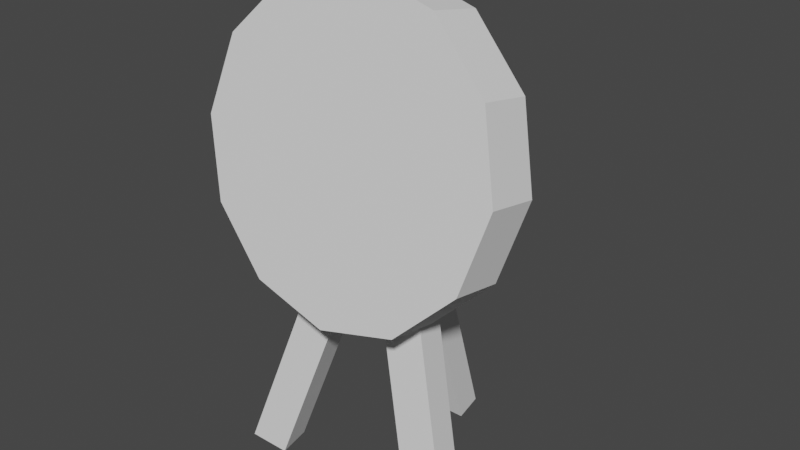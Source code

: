 # Source: Target.blend  (saved by Blender 2.81.16; exported with 4.5.12 LTS)
import bpy
from mathutils import Matrix  # noqa: F401  (used for matrix-valued properties, if any)

bpy.ops.wm.read_factory_settings(use_empty=True)
scene = bpy.context.scene
scene.name = 'Scene'

# ---- collections
col_collection = bpy.data.collections.new('Collection'); scene.collection.children.link(col_collection)

# ---- world
world_world = bpy.data.worlds.new('World'); scene.world = world_world
world_world.use_nodes = True; world_world.node_tree.nodes.clear()
_N = world_world.node_tree.nodes; _L = world_world.node_tree.links
n0 = _N.new('ShaderNodeOutputWorld'); n0.name = 'World Output'; n0.location = (300, 300)
n1 = _N.new('ShaderNodeBackground'); n1.name = 'Background'; n1.location = (10, 300)
n1.inputs[0].default_value = (0.05088, 0.05088, 0.05088, 1.0)
_L.new(n1.outputs[0], n0.inputs[0])
n0.is_active_output = True
world_world.color = (0.05088, 0.05088, 0.05088)
world_world.use_sun_shadow = False
world_world.sun_shadow_jitter_overblur = 0.0

# ---- meshes
me_cylinder = bpy.data.meshes.new('Cylinder')
me_cylinder.from_pydata([(0.0, 3.099, -0.4186), (0.0, 3.163, -0.0791), (0.5, 2.968, -0.3938), (0.5, 3.032, -0.05433), (0.866, 2.608, -0.3261), (0.866, 2.672, 0.01335), (1.0, 2.117, -0.2337), (1.0, 2.18, 0.1058), (0.866, 1.625, -0.1412), (0.866, 1.689, 0.1982), (0.5, 1.266, -0.07357), (0.5, 1.329, 0.2659), (1.51e-07, 1.134, -0.0488), (1.51e-07, 1.198, 0.2907), (-0.5, 1.266, -0.07357), (-0.5, 1.329, 0.2659), (-0.866, 1.625, -0.1412), (-0.866, 1.689, 0.1982), (-1.0, 2.117, -0.2337), (-1.0, 2.18, 0.1058), (-0.866, 2.608, -0.3261), (-0.866, 2.672, 0.01335), (-0.5, 2.968, -0.3938), (-0.5, 3.032, -0.05433), (-0.7881, 0.0009071, 0.1387), (-0.1387, 2.13, -0.2318), (-0.7465, 0.0009071, -0.08145), (-0.09713, 2.13, -0.452), (-0.5106, 0.0009071, 0.1387), (0.1387, 2.13, -0.2318), (-0.5522, 0.0009071, -0.08145), (0.09713, 2.13, -0.452), (1.439e-08, 2.18, 0.1058), (2.399e-08, 2.117, -0.2337), (-0.1387, 0.003476, -0.8753), (-0.1387, 2.132, -0.2312), (-0.09713, 0.003476, -1.095), (-0.09713, 2.132, -0.4514), (0.1387, 0.003476, -0.8753), (0.1387, 2.132, -0.2312), (0.09713, 0.003476, -1.095), (0.09713, 2.132, -0.4514), (0.7884, 0.0009071, 0.1387), (0.1391, 2.13, -0.2318), (0.7468, 0.0009071, -0.08145), (0.09745, 2.13, -0.452), (0.5109, 0.0009071, 0.1387), (-0.1384, 2.13, -0.2318), (0.5525, 0.0009071, -0.08145), (-0.0968, 2.13, -0.452), (-0.3455, 1.752, -0.1342), (-0.1303, 2.224, -0.2232), (-0.1475, 1.752, -0.6061), (-0.0856, 2.224, -0.5171), (0.3789, 1.752, -0.1342), (0.1636, 2.224, -0.2232), (0.1808, 1.752, -0.6061), (0.1189, 2.224, -0.5171)], [], [(0, 1, 3, 2), (2, 3, 5, 4), (4, 5, 7, 6), (6, 7, 9, 8), (8, 9, 11, 10), (10, 11, 13, 12), (12, 13, 15, 14), (14, 15, 17, 16), (16, 17, 19, 18), (18, 19, 21, 20), (2, 4, 6, 33), (20, 21, 23, 22), (22, 23, 1, 0), (15, 13, 11, 32), (24, 25, 27, 26), (26, 27, 31, 30), (30, 31, 29, 28), (28, 29, 25, 24), (31, 27, 25, 29), (7, 5, 3, 32), (3, 1, 23, 32), (23, 21, 19, 32), (19, 17, 15, 32), (10, 12, 14, 33), (11, 9, 7, 32), (6, 8, 10, 33), (14, 16, 18, 33), (18, 20, 22, 33), (0, 2, 33, 22), (34, 35, 37, 36), (36, 37, 41, 40), (40, 41, 39, 38), (38, 39, 35, 34), (42, 44, 45, 43), (44, 48, 49, 45), (48, 46, 47, 49), (46, 42, 43, 47), (50, 51, 53, 52), (52, 53, 57, 56), (56, 57, 55, 54), (54, 55, 51, 50), (52, 56, 54, 50), (57, 53, 51, 55)])
_uv = me_cylinder.uv_layers.new(name='UVMap')
_uv.uv.foreach_set('vector', [1.0, 0.5, 1.0, 1.0, 0.9167, 1.0, 0.9167, 0.5, 0.9167, 0.5, 0.9167, 1.0, 0.8333, 1.0, 0.8333, 0.5, 0.8333, 0.5, 0.8333, 1.0, 0.75, 1.0, 0.75, 0.5, 0.75, 0.5, 0.75, 1.0, 0.6667, 1.0, 0.6667, 0.5, 0.6667, 0.5, 0.6667, 1.0, 0.5833, 1.0, 0.5833, 0.5, 0.5833, 0.5, 0.5833, 1.0, 0.5, 1.0, 0.5, 0.5, 0.5, 0.5, 0.5, 1.0, 0.4167, 1.0, 0.4167, 0.5, 0.4167, 0.5, 0.4167, 1.0, 0.3333, 1.0, 0.3333, 0.5, 0.3333, 0.5, 0.3333, 1.0, 0.25, 1.0, 0.25, 0.5, 0.25, 0.5, 0.25, 1.0, 0.1667, 1.0, 0.1667, 0.5, 0.87, 0.4578, 0.9578, 0.37, 0.99, 0.25, 0.75, 0.25, 0.1667, 0.5, 0.1667, 1.0, 0.08333, 1.0, 0.08333, 0.5, 0.08333, 0.5, 0.08333, 1.0, 7.451e-08, 1.0, 7.451e-08, 0.5, 0.13, 0.04215, 0.25, 0.01, 0.37, 0.04215, 0.25, 0.25, 0.375, 0.0, 0.625, 0.0, 0.625, 0.25, 0.375, 0.25, 0.375, 0.25, 0.625, 0.25, 0.625, 0.5, 0.375, 0.5, 0.375, 0.5, 0.625, 0.5, 0.625, 0.75, 0.375, 0.75, 0.375, 0.75, 0.625, 0.75, 0.625, 1.0, 0.375, 1.0, 0.625, 0.5, 0.875, 0.5, 0.875, 0.75, 0.625, 0.75, 0.49, 0.25, 0.4578, 0.37, 0.37, 0.4578, 0.25, 0.25, 0.37, 0.4578, 0.25, 0.49, 0.13, 0.4578, 0.25, 0.25, 0.13, 0.4578, 0.04215, 0.37, 0.01, 0.25, 0.25, 0.25, 0.01, 0.25, 0.04215, 0.13, 0.13, 0.04215, 0.25, 0.25, 0.87, 0.04215, 0.75, 0.01, 0.63, 0.04215, 0.75, 0.25, 0.37, 0.04215, 0.4578, 0.13, 0.49, 0.25, 0.25, 0.25, 0.99, 0.25, 0.9578, 0.13, 0.87, 0.04215, 0.75, 0.25, 0.63, 0.04215, 0.5422, 0.13, 0.51, 0.25, 0.75, 0.25, 0.51, 0.25, 0.5422, 0.37, 0.63, 0.4578, 0.75, 0.25, 0.75, 0.49, 0.87, 0.4578, 0.75, 0.25, 0.63, 0.4578, 0.375, 0.0, 0.625, 0.0, 0.625, 0.25, 0.375, 0.25, 0.375, 0.25, 0.625, 0.25, 0.625, 0.5, 0.375, 0.5, 0.375, 0.5, 0.625, 0.5, 0.625, 0.75, 0.375, 0.75, 0.375, 0.75, 0.625, 0.75, 0.625, 1.0, 0.375, 1.0, 0.375, 0.0, 0.375, 0.25, 0.625, 0.25, 0.625, 0.0, 0.375, 0.25, 0.375, 0.5, 0.625, 0.5, 0.625, 0.25, 0.375, 0.5, 0.375, 0.75, 0.625, 0.75, 0.625, 0.5, 0.375, 0.75, 0.375, 1.0, 0.625, 1.0, 0.625, 0.75, 0.375, 0.0, 0.625, 0.0, 0.625, 0.25, 0.375, 0.25, 0.375, 0.25, 0.625, 0.25, 0.625, 0.5, 0.375, 0.5, 0.375, 0.5, 0.625, 0.5, 0.625, 0.75, 0.375, 0.75, 0.375, 0.75, 0.625, 0.75, 0.625, 1.0, 0.375, 1.0, 0.125, 0.5, 0.375, 0.5, 0.375, 0.75, 0.125, 0.75, 0.625, 0.5, 0.875, 0.5, 0.875, 0.75, 0.625, 0.75])
me_cylinder.use_remesh_fix_poles = True
me_cylinder.use_remesh_preserve_attributes = False
me_cylinder.use_mirror_vertex_groups = False
me_cylinder.update()

# ---- objects
ob_reference = bpy.data.objects.new('Reference', None)
ob_training_target = bpy.data.objects.new('Training Target', me_cylinder)

# ---- transforms, parenting, visibility, modifiers, constraints
ob_reference.location = (0.7072, 9.103, 1.727)
ob_reference.rotation_euler = (1.571, -0.0, -0.0)
ob_reference.scale = (1.532, 1.532, 1.532)
ob_reference.empty_display_type = 'IMAGE'
ob_reference.empty_display_size = 5.0
ob_reference.use_empty_image_alpha = True
ob_reference.color = (1.0, 1.0, 1.0, 0.33)
ob_reference.lineart.crease_threshold = 0.0
ob_training_target.location = (0.0, 0.0, 0.0)
ob_training_target.rotation_euler = (1.571, 0.0, 0.0)
ob_training_target.lineart.crease_threshold = 0.0

# ---- collection membership
col_collection.objects.link(ob_reference)
col_collection.objects.link(ob_training_target)

# ---- scene / render settings (as saved in the file)
scene.frame_start = 1; scene.frame_end = 250; scene.frame_set(1)
scene.render.engine = 'BLENDER_EEVEE_NEXT'
scene.cycles.use_denoising = False
scene.cycles.samples = 128
scene.cycles.sampling_pattern = 'TABULATED_SOBOL'
scene.cycles.use_adaptive_sampling = False
scene.cycles.use_light_tree = False
scene.view_settings.view_transform = 'Filmic'
bpy.context.view_layer.update()

# ---- added for rendering (the .blend has no active camera and no usable light): camera, sun
cam_auto = bpy.data.cameras.new('AutoCamera')
cam_auto.lens = 50.0
cam_auto.sensor_width = 36.0
cam_auto.clip_end = 1000.0
ob_auto_camera = bpy.data.objects.new('AutoCamera', cam_auto)
scene.collection.objects.link(ob_auto_camera)
ob_auto_camera.location = (3.69184, -4.02782, 4.53554)
ob_auto_camera.rotation_euler = (1.09748, -7.21219e-08, 0.694738)
scene.camera = ob_auto_camera
light_auto_sun = bpy.data.lights.new('AutoSun', 'SUN')
light_auto_sun.energy = 3.0
light_auto_sun.angle = 0.0523599
ob_auto_sun = bpy.data.objects.new('AutoSun', light_auto_sun)
scene.collection.objects.link(ob_auto_sun)
ob_auto_sun.rotation_euler = (0.872665, 0.174533, 0.523599)
bpy.context.view_layer.update()
